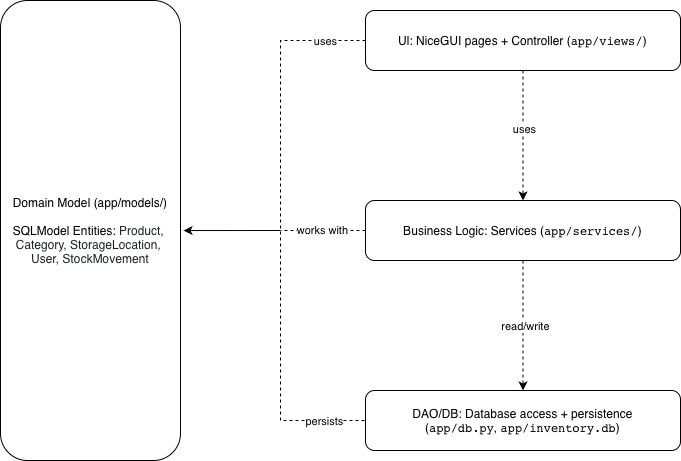

The diagram above was exported from draw.io. Its source (the exported page's mxGraphModel, read from the mxfile embedded in the PNG):
<mxGraphModel dx="1204" dy="821" grid="1" gridSize="10" guides="1" tooltips="1" connect="1" arrows="1" fold="1" page="1" pageScale="1" pageWidth="850" pageHeight="1100" math="0" shadow="0">
  <root>
    <mxCell id="0" />
    <mxCell id="1" parent="0" />
    <mxCell id="xEigUzTk6bmXsIqB-WS--1" parent="1" style="rounded=1;whiteSpace=wrap;html=1;" value="&lt;div&gt;Domain Model (&lt;span style=&quot;text-align: start;&quot;&gt;app/models/&lt;/span&gt;)&lt;/div&gt;&lt;span class=&quot;citation-355&quot; style=&quot;text-align: start;&quot;&gt;&lt;/span&gt;&lt;div&gt;&lt;br&gt;&lt;/div&gt;&lt;div&gt;SQLModel Entities:&amp;nbsp;&lt;span style=&quot;white-space: break-spaces; caret-color: rgb(31, 35, 40); color: rgb(31, 35, 40); text-align: start;&quot;&gt;Product, &lt;/span&gt;&lt;span style=&quot;white-space: break-spaces; caret-color: rgb(31, 35, 40); color: rgb(31, 35, 40); text-align: start;&quot;&gt;Category, &lt;/span&gt;&lt;span style=&quot;white-space: break-spaces; caret-color: rgb(31, 35, 40); color: rgb(31, 35, 40); text-align: start;&quot;&gt;StorageLocation, &lt;/span&gt;&lt;span style=&quot;white-space: break-spaces; caret-color: rgb(31, 35, 40); color: rgb(31, 35, 40); text-align: start;&quot;&gt;User, &lt;/span&gt;&lt;span style=&quot;white-space: break-spaces; caret-color: rgb(31, 35, 40); color: rgb(31, 35, 40); text-align: start;&quot;&gt;StockMovement&lt;/span&gt;&lt;/div&gt;" vertex="1">
      <mxGeometry height="460" width="180" x="60" y="40" as="geometry" />
    </mxCell>
    <mxCell id="xEigUzTk6bmXsIqB-WS--5" edge="1" parent="1" source="xEigUzTk6bmXsIqB-WS--2" style="edgeStyle=orthogonalEdgeStyle;rounded=0;orthogonalLoop=1;jettySize=auto;html=1;exitX=0.5;exitY=1;exitDx=0;exitDy=0;entryX=0.5;entryY=0;entryDx=0;entryDy=0;dashed=1;" target="xEigUzTk6bmXsIqB-WS--3">
      <mxGeometry relative="1" as="geometry" />
    </mxCell>
    <mxCell id="xEigUzTk6bmXsIqB-WS--10" connectable="0" parent="xEigUzTk6bmXsIqB-WS--5" style="edgeLabel;html=1;align=center;verticalAlign=middle;resizable=0;points=[];" value="uses" vertex="1">
      <mxGeometry relative="1" x="-0.1077" y="1" as="geometry">
        <mxPoint as="offset" />
      </mxGeometry>
    </mxCell>
    <mxCell id="xEigUzTk6bmXsIqB-WS--8" edge="1" parent="1" source="xEigUzTk6bmXsIqB-WS--2" style="edgeStyle=orthogonalEdgeStyle;rounded=0;orthogonalLoop=1;jettySize=auto;html=1;exitX=0;exitY=0.5;exitDx=0;exitDy=0;entryX=0;entryY=0.5;entryDx=0;entryDy=0;dashed=1;endArrow=none;endFill=0;" target="xEigUzTk6bmXsIqB-WS--4">
      <mxGeometry relative="1" as="geometry">
        <Array as="points">
          <mxPoint x="340" y="80" />
          <mxPoint x="340" y="460" />
        </Array>
        <mxPoint x="340" y="460" as="targetPoint" />
      </mxGeometry>
    </mxCell>
    <mxCell id="xEigUzTk6bmXsIqB-WS--14" connectable="0" parent="xEigUzTk6bmXsIqB-WS--8" style="edgeLabel;html=1;align=center;verticalAlign=middle;resizable=0;points=[];" value="uses" vertex="1">
      <mxGeometry relative="1" x="-0.8509" as="geometry">
        <mxPoint as="offset" />
      </mxGeometry>
    </mxCell>
    <mxCell id="xEigUzTk6bmXsIqB-WS--15" connectable="0" parent="xEigUzTk6bmXsIqB-WS--8" style="edgeLabel;html=1;align=center;verticalAlign=middle;resizable=0;points=[];" value="persists" vertex="1">
      <mxGeometry relative="1" x="0.8473" as="geometry">
        <mxPoint as="offset" />
      </mxGeometry>
    </mxCell>
    <mxCell id="xEigUzTk6bmXsIqB-WS--2" parent="1" style="rounded=1;whiteSpace=wrap;html=1;" value="Ul: NiceGUI pages + Controller (&lt;span class=&quot;citation-367&quot; style=&quot;text-align: start;&quot;&gt;&lt;/span&gt;&lt;code data-path-to-node=&quot;6,0&quot; data-index-in-node=&quot;17&quot; style=&quot;text-align: start;&quot;&gt;app/views/&lt;/code&gt;)" vertex="1">
      <mxGeometry height="60" width="315" x="425" y="50" as="geometry" />
    </mxCell>
    <mxCell id="xEigUzTk6bmXsIqB-WS--6" edge="1" parent="1" source="xEigUzTk6bmXsIqB-WS--3" style="edgeStyle=orthogonalEdgeStyle;rounded=0;orthogonalLoop=1;jettySize=auto;html=1;exitX=0.5;exitY=1;exitDx=0;exitDy=0;entryX=0.5;entryY=0;entryDx=0;entryDy=0;dashed=1;" target="xEigUzTk6bmXsIqB-WS--4">
      <mxGeometry relative="1" as="geometry" />
    </mxCell>
    <mxCell id="xEigUzTk6bmXsIqB-WS--11" connectable="0" parent="xEigUzTk6bmXsIqB-WS--6" style="edgeLabel;html=1;align=center;verticalAlign=middle;resizable=0;points=[];" value="read/write" vertex="1">
      <mxGeometry relative="1" y="2" as="geometry">
        <mxPoint as="offset" />
      </mxGeometry>
    </mxCell>
    <mxCell id="xEigUzTk6bmXsIqB-WS--17" edge="1" parent="1" source="xEigUzTk6bmXsIqB-WS--3" style="edgeStyle=orthogonalEdgeStyle;rounded=0;orthogonalLoop=1;jettySize=auto;html=1;exitX=0;exitY=0.5;exitDx=0;exitDy=0;dashed=1;endArrow=none;endFill=0;" value="works with">
      <mxGeometry relative="1" as="geometry">
        <mxPoint x="340" y="270" as="targetPoint" />
      </mxGeometry>
    </mxCell>
    <mxCell id="xEigUzTk6bmXsIqB-WS--3" parent="1" style="rounded=1;whiteSpace=wrap;html=1;" value="Business Logic: Services &lt;font face=&quot;Helvetica&quot;&gt;(&lt;span class=&quot;citation-363&quot; style=&quot;text-align: start;&quot;&gt;&lt;/span&gt;&lt;code data-path-to-node=&quot;10,0&quot; data-index-in-node=&quot;17&quot; style=&quot;text-align: start;&quot;&gt;app/services/&lt;/code&gt;)&lt;/font&gt;" vertex="1">
      <mxGeometry height="60" width="315" x="425" y="240" as="geometry" />
    </mxCell>
    <mxCell id="xEigUzTk6bmXsIqB-WS--4" parent="1" style="rounded=1;whiteSpace=wrap;html=1;" value="DAO/DB: Database access + persistence (&lt;span class=&quot;citation-359&quot; style=&quot;text-align: start;&quot;&gt;&lt;/span&gt;&lt;code data-path-to-node=&quot;14,0&quot; data-index-in-node=&quot;17&quot; style=&quot;text-align: start;&quot;&gt;app/db.py&lt;/code&gt;&lt;span class=&quot;citation-359&quot; style=&quot;text-align: start;&quot;&gt;,&amp;nbsp;&lt;/span&gt;&lt;code data-path-to-node=&quot;14,0&quot; data-index-in-node=&quot;28&quot; style=&quot;text-align: start;&quot;&gt;app/inventory.db&lt;/code&gt;)" vertex="1">
      <mxGeometry height="60" width="315" x="425" y="430" as="geometry" />
    </mxCell>
    <mxCell id="xEigUzTk6bmXsIqB-WS--18" edge="1" parent="1" style="edgeStyle=orthogonalEdgeStyle;rounded=0;orthogonalLoop=1;jettySize=auto;html=1;entryX=1.017;entryY=0.054;entryDx=0;entryDy=0;entryPerimeter=0;">
      <mxGeometry relative="1" as="geometry">
        <mxPoint x="340" y="270" as="sourcePoint" />
        <mxPoint x="243.05999999999995" y="270.04" as="targetPoint" />
      </mxGeometry>
    </mxCell>
  </root>
</mxGraphModel>